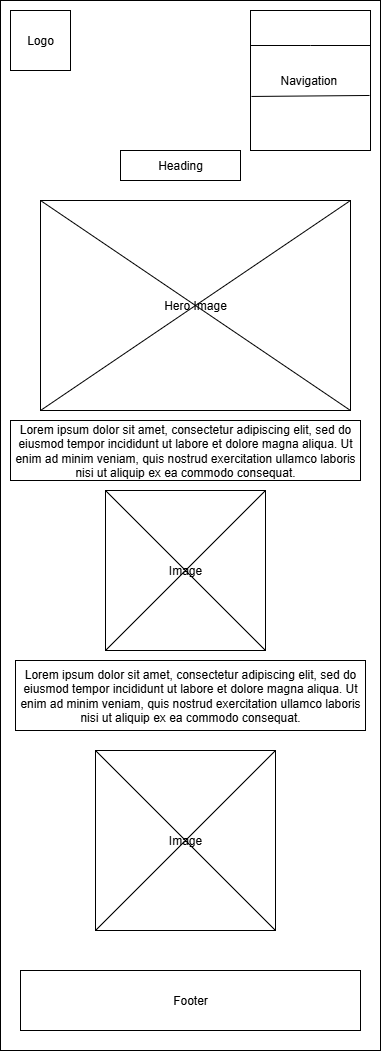

The diagram above was exported from draw.io. Its source (the exported page's mxGraphModel, read from the mxfile embedded in the PNG):
<mxGraphModel dx="1426" dy="749" grid="1" gridSize="10" guides="1" tooltips="1" connect="1" arrows="1" fold="1" page="1" pageScale="1" pageWidth="827" pageHeight="1169" math="0" shadow="0">
  <root>
    <mxCell id="0" />
    <mxCell id="1" parent="0" />
    <mxCell id="AP1nXe22J0AceVKH4QG0-26" value="" style="rounded=0;whiteSpace=wrap;html=1;" vertex="1" parent="1">
      <mxGeometry x="190" y="40" width="380" height="1050" as="geometry" />
    </mxCell>
    <mxCell id="AP1nXe22J0AceVKH4QG0-27" value="Logo" style="whiteSpace=wrap;html=1;aspect=fixed;" vertex="1" parent="1">
      <mxGeometry x="200" y="50" width="60" height="60" as="geometry" />
    </mxCell>
    <mxCell id="AP1nXe22J0AceVKH4QG0-28" value="Navigation&amp;nbsp;" style="rounded=0;whiteSpace=wrap;html=1;" vertex="1" parent="1">
      <mxGeometry x="440" y="50" width="120" height="140" as="geometry" />
    </mxCell>
    <mxCell id="AP1nXe22J0AceVKH4QG0-29" value="" style="endArrow=none;html=1;rounded=0;entryX=1;entryY=0.25;entryDx=0;entryDy=0;" edge="1" parent="1" target="AP1nXe22J0AceVKH4QG0-28">
      <mxGeometry width="50" height="50" relative="1" as="geometry">
        <mxPoint x="440" y="85" as="sourcePoint" />
        <mxPoint x="440" y="360" as="targetPoint" />
        <Array as="points">
          <mxPoint x="500" y="85" />
        </Array>
      </mxGeometry>
    </mxCell>
    <mxCell id="AP1nXe22J0AceVKH4QG0-30" value="" style="endArrow=none;html=1;rounded=0;entryX=0.992;entryY=0.607;entryDx=0;entryDy=0;entryPerimeter=0;exitX=0.008;exitY=0.614;exitDx=0;exitDy=0;exitPerimeter=0;" edge="1" parent="1" source="AP1nXe22J0AceVKH4QG0-28" target="AP1nXe22J0AceVKH4QG0-28">
      <mxGeometry width="50" height="50" relative="1" as="geometry">
        <mxPoint x="390" y="410" as="sourcePoint" />
        <mxPoint x="440" y="360" as="targetPoint" />
      </mxGeometry>
    </mxCell>
    <mxCell id="AP1nXe22J0AceVKH4QG0-31" value="Heading" style="rounded=0;whiteSpace=wrap;html=1;" vertex="1" parent="1">
      <mxGeometry x="310" y="190" width="120" height="30" as="geometry" />
    </mxCell>
    <mxCell id="AP1nXe22J0AceVKH4QG0-33" value="Hero Image" style="rounded=0;whiteSpace=wrap;html=1;" vertex="1" parent="1">
      <mxGeometry x="230" y="240" width="310" height="210" as="geometry" />
    </mxCell>
    <mxCell id="AP1nXe22J0AceVKH4QG0-34" value="Lorem ipsum dolor sit amet, consectetur adipiscing elit, sed do eiusmod tempor incididunt ut labore et dolore magna aliqua. Ut enim ad minim veniam, quis nostrud exercitation ullamco laboris nisi ut aliquip ex ea commodo consequat." style="rounded=0;whiteSpace=wrap;html=1;" vertex="1" parent="1">
      <mxGeometry x="200" y="460" width="350" height="60" as="geometry" />
    </mxCell>
    <mxCell id="AP1nXe22J0AceVKH4QG0-35" value="Image" style="whiteSpace=wrap;html=1;aspect=fixed;" vertex="1" parent="1">
      <mxGeometry x="295" y="530" width="160" height="160" as="geometry" />
    </mxCell>
    <mxCell id="AP1nXe22J0AceVKH4QG0-36" value="Lorem ipsum dolor sit amet, consectetur adipiscing elit, sed do eiusmod tempor incididunt ut labore et dolore magna aliqua. Ut enim ad minim veniam, quis nostrud exercitation ullamco laboris nisi ut aliquip ex ea commodo consequat." style="rounded=0;whiteSpace=wrap;html=1;" vertex="1" parent="1">
      <mxGeometry x="205" y="700" width="350" height="70" as="geometry" />
    </mxCell>
    <mxCell id="AP1nXe22J0AceVKH4QG0-37" value="Image" style="whiteSpace=wrap;html=1;aspect=fixed;" vertex="1" parent="1">
      <mxGeometry x="285" y="790" width="180" height="180" as="geometry" />
    </mxCell>
    <mxCell id="AP1nXe22J0AceVKH4QG0-38" value="Footer" style="rounded=0;whiteSpace=wrap;html=1;" vertex="1" parent="1">
      <mxGeometry x="210" y="1010" width="340" height="60" as="geometry" />
    </mxCell>
    <mxCell id="AP1nXe22J0AceVKH4QG0-39" value="" style="endArrow=none;html=1;rounded=0;entryX=1;entryY=0;entryDx=0;entryDy=0;exitX=0;exitY=1;exitDx=0;exitDy=0;" edge="1" parent="1" source="AP1nXe22J0AceVKH4QG0-33" target="AP1nXe22J0AceVKH4QG0-33">
      <mxGeometry width="50" height="50" relative="1" as="geometry">
        <mxPoint x="390" y="410" as="sourcePoint" />
        <mxPoint x="440" y="360" as="targetPoint" />
      </mxGeometry>
    </mxCell>
    <mxCell id="AP1nXe22J0AceVKH4QG0-40" value="" style="endArrow=none;html=1;rounded=0;entryX=0;entryY=0;entryDx=0;entryDy=0;exitX=1;exitY=1;exitDx=0;exitDy=0;" edge="1" parent="1" source="AP1nXe22J0AceVKH4QG0-33" target="AP1nXe22J0AceVKH4QG0-33">
      <mxGeometry width="50" height="50" relative="1" as="geometry">
        <mxPoint x="390" y="410" as="sourcePoint" />
        <mxPoint x="440" y="360" as="targetPoint" />
      </mxGeometry>
    </mxCell>
    <mxCell id="AP1nXe22J0AceVKH4QG0-41" value="" style="endArrow=none;html=1;rounded=0;exitX=0;exitY=1;exitDx=0;exitDy=0;entryX=1;entryY=0;entryDx=0;entryDy=0;" edge="1" parent="1" source="AP1nXe22J0AceVKH4QG0-35" target="AP1nXe22J0AceVKH4QG0-35">
      <mxGeometry width="50" height="50" relative="1" as="geometry">
        <mxPoint x="390" y="410" as="sourcePoint" />
        <mxPoint x="440" y="360" as="targetPoint" />
      </mxGeometry>
    </mxCell>
    <mxCell id="AP1nXe22J0AceVKH4QG0-42" value="" style="endArrow=none;html=1;rounded=0;exitX=0;exitY=0;exitDx=0;exitDy=0;entryX=1;entryY=1;entryDx=0;entryDy=0;" edge="1" parent="1" source="AP1nXe22J0AceVKH4QG0-35" target="AP1nXe22J0AceVKH4QG0-35">
      <mxGeometry width="50" height="50" relative="1" as="geometry">
        <mxPoint x="390" y="410" as="sourcePoint" />
        <mxPoint x="440" y="360" as="targetPoint" />
      </mxGeometry>
    </mxCell>
    <mxCell id="AP1nXe22J0AceVKH4QG0-43" value="" style="endArrow=none;html=1;rounded=0;exitX=0;exitY=1;exitDx=0;exitDy=0;entryX=1;entryY=0;entryDx=0;entryDy=0;" edge="1" parent="1" source="AP1nXe22J0AceVKH4QG0-37" target="AP1nXe22J0AceVKH4QG0-37">
      <mxGeometry width="50" height="50" relative="1" as="geometry">
        <mxPoint x="390" y="710" as="sourcePoint" />
        <mxPoint x="440" y="660" as="targetPoint" />
      </mxGeometry>
    </mxCell>
    <mxCell id="AP1nXe22J0AceVKH4QG0-44" value="" style="endArrow=none;html=1;rounded=0;exitX=0;exitY=0;exitDx=0;exitDy=0;entryX=1;entryY=1;entryDx=0;entryDy=0;" edge="1" parent="1" source="AP1nXe22J0AceVKH4QG0-37" target="AP1nXe22J0AceVKH4QG0-37">
      <mxGeometry width="50" height="50" relative="1" as="geometry">
        <mxPoint x="390" y="710" as="sourcePoint" />
        <mxPoint x="440" y="660" as="targetPoint" />
      </mxGeometry>
    </mxCell>
  </root>
</mxGraphModel>